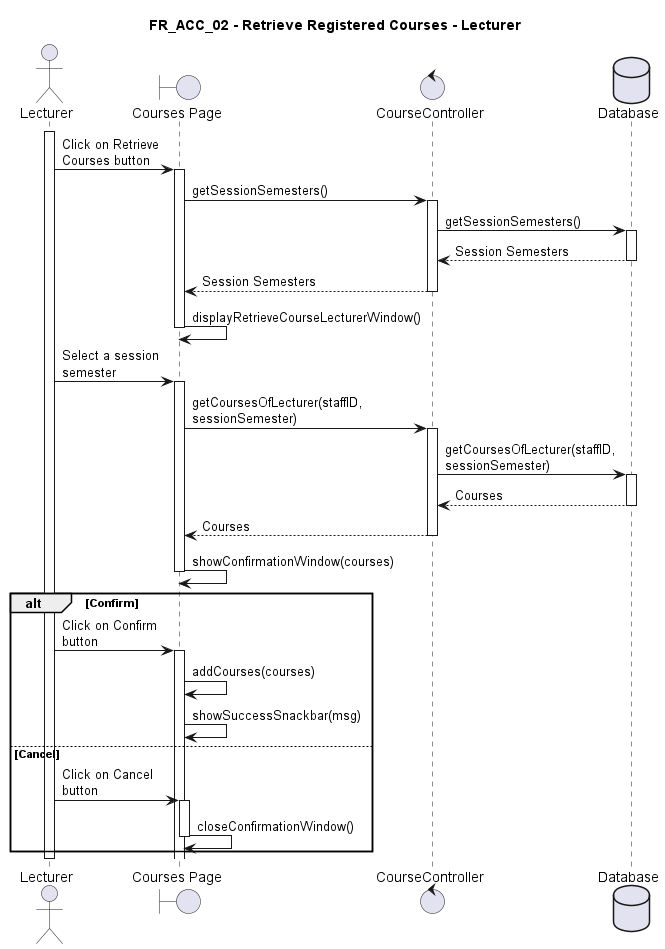

The diagram above was rendered by PlantUML. Its source (embedded in the PNG):
@startuml FR_ACC_02
title FR_ACC_02 - Retrieve Registered Courses - Lecturer
skinparam maxMessageSize 125

actor "Lecturer" as eu
boundary "Courses Page" as fe
control "CourseController" as ct
' entity "Timetable" as en
database "Database" as db

activate eu

eu -> fe ++ : Click on Retrieve Courses button
fe -> ct ++ : getSessionSemesters()
ct -> db ++ : getSessionSemesters()
db --> ct -- : Session Semesters
ct --> fe -- : Session Semesters
fe -> fe -- : displayRetrieveCourseLecturerWindow()

eu -> fe ++ : Select a session semester
fe -> ct ++ : getCoursesOfLecturer(staffID, sessionSemester)
ct -> db ++ : getCoursesOfLecturer(staffID, sessionSemester)
db --> ct -- : Courses
ct --> fe -- : Courses
fe -> fe -- : showConfirmationWindow(courses)


alt Confirm
    eu -> fe ++ : Click on Confirm button
    fe -> fe : addCourses(courses)
    fe -> fe : showSuccessSnackbar(msg)
else Cancel
    eu -> fe ++ : Click on Cancel button
    fe -> fe -- : closeConfirmationWindow()
end


deactivate eu

@enduml